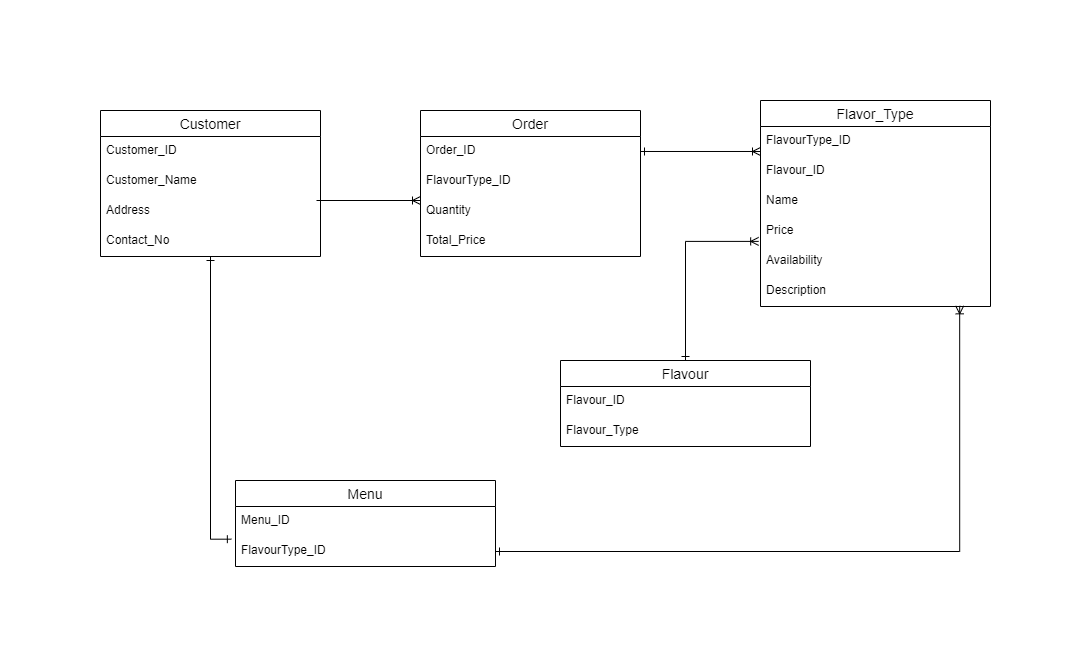

The diagram above was exported from draw.io. Its source (the exported page's mxGraphModel, read from the mxfile embedded in the PNG):
<mxGraphModel dx="1019" dy="555" grid="1" gridSize="10" guides="1" tooltips="1" connect="1" arrows="1" fold="1" page="1" pageScale="1" pageWidth="850" pageHeight="1100" background="none" math="0" shadow="0">
  <root>
    <mxCell id="0" />
    <mxCell id="1" parent="0" />
    <mxCell id="EVRwxPP15XXZG7OOoQba-67" style="edgeStyle=orthogonalEdgeStyle;rounded=0;orthogonalLoop=1;jettySize=auto;html=1;entryX=-0.016;entryY=0.089;entryDx=0;entryDy=0;entryPerimeter=0;startArrow=ERone;startFill=0;endArrow=ERone;endFill=0;strokeWidth=1;" edge="1" parent="1" source="EVRwxPP15XXZG7OOoQba-4" target="EVRwxPP15XXZG7OOoQba-62">
      <mxGeometry relative="1" as="geometry" />
    </mxCell>
    <mxCell id="EVRwxPP15XXZG7OOoQba-4" value="Customer" style="swimlane;fontStyle=0;childLayout=stackLayout;horizontal=1;startSize=26;horizontalStack=0;resizeParent=1;resizeParentMax=0;resizeLast=0;collapsible=1;marginBottom=0;align=center;fontSize=14;" vertex="1" parent="1">
      <mxGeometry x="30" y="50" width="220" height="146" as="geometry">
        <mxRectangle x="80" y="90" width="90" height="26" as="alternateBounds" />
      </mxGeometry>
    </mxCell>
    <mxCell id="EVRwxPP15XXZG7OOoQba-5" value="Customer_ID" style="text;strokeColor=none;fillColor=none;spacingLeft=4;spacingRight=4;overflow=hidden;rotatable=0;points=[[0,0.5],[1,0.5]];portConstraint=eastwest;fontSize=12;" vertex="1" parent="EVRwxPP15XXZG7OOoQba-4">
      <mxGeometry y="26" width="220" height="30" as="geometry" />
    </mxCell>
    <mxCell id="EVRwxPP15XXZG7OOoQba-6" value="Customer_Name" style="text;strokeColor=none;fillColor=none;spacingLeft=4;spacingRight=4;overflow=hidden;rotatable=0;points=[[0,0.5],[1,0.5]];portConstraint=eastwest;fontSize=12;" vertex="1" parent="EVRwxPP15XXZG7OOoQba-4">
      <mxGeometry y="56" width="220" height="30" as="geometry" />
    </mxCell>
    <mxCell id="EVRwxPP15XXZG7OOoQba-7" value="Address" style="text;strokeColor=none;fillColor=none;spacingLeft=4;spacingRight=4;overflow=hidden;rotatable=0;points=[[0,0.5],[1,0.5]];portConstraint=eastwest;fontSize=12;" vertex="1" parent="EVRwxPP15XXZG7OOoQba-4">
      <mxGeometry y="86" width="220" height="30" as="geometry" />
    </mxCell>
    <mxCell id="EVRwxPP15XXZG7OOoQba-10" value="Contact_No" style="text;strokeColor=none;fillColor=none;spacingLeft=4;spacingRight=4;overflow=hidden;rotatable=0;points=[[0,0.5],[1,0.5]];portConstraint=eastwest;fontSize=12;" vertex="1" parent="EVRwxPP15XXZG7OOoQba-4">
      <mxGeometry y="116" width="220" height="30" as="geometry" />
    </mxCell>
    <mxCell id="EVRwxPP15XXZG7OOoQba-16" value="Order" style="swimlane;fontStyle=0;childLayout=stackLayout;horizontal=1;startSize=26;horizontalStack=0;resizeParent=1;resizeParentMax=0;resizeLast=0;collapsible=1;marginBottom=0;align=center;fontSize=14;" vertex="1" parent="1">
      <mxGeometry x="350" y="50" width="220" height="146" as="geometry" />
    </mxCell>
    <mxCell id="EVRwxPP15XXZG7OOoQba-17" value="Order_ID" style="text;strokeColor=none;fillColor=none;spacingLeft=4;spacingRight=4;overflow=hidden;rotatable=0;points=[[0,0.5],[1,0.5]];portConstraint=eastwest;fontSize=12;" vertex="1" parent="EVRwxPP15XXZG7OOoQba-16">
      <mxGeometry y="26" width="220" height="30" as="geometry" />
    </mxCell>
    <mxCell id="EVRwxPP15XXZG7OOoQba-18" value="FlavourType_ID" style="text;strokeColor=none;fillColor=none;spacingLeft=4;spacingRight=4;overflow=hidden;rotatable=0;points=[[0,0.5],[1,0.5]];portConstraint=eastwest;fontSize=12;" vertex="1" parent="EVRwxPP15XXZG7OOoQba-16">
      <mxGeometry y="56" width="220" height="30" as="geometry" />
    </mxCell>
    <mxCell id="EVRwxPP15XXZG7OOoQba-19" value="Quantity" style="text;strokeColor=none;fillColor=none;spacingLeft=4;spacingRight=4;overflow=hidden;rotatable=0;points=[[0,0.5],[1,0.5]];portConstraint=eastwest;fontSize=12;" vertex="1" parent="EVRwxPP15XXZG7OOoQba-16">
      <mxGeometry y="86" width="220" height="30" as="geometry" />
    </mxCell>
    <mxCell id="EVRwxPP15XXZG7OOoQba-20" value="Total_Price" style="text;strokeColor=none;fillColor=none;spacingLeft=4;spacingRight=4;overflow=hidden;rotatable=0;points=[[0,0.5],[1,0.5]];portConstraint=eastwest;fontSize=12;" vertex="1" parent="EVRwxPP15XXZG7OOoQba-16">
      <mxGeometry y="116" width="220" height="30" as="geometry" />
    </mxCell>
    <mxCell id="EVRwxPP15XXZG7OOoQba-79" style="edgeStyle=orthogonalEdgeStyle;rounded=0;orthogonalLoop=1;jettySize=auto;html=1;entryX=-0.008;entryY=0.83;entryDx=0;entryDy=0;entryPerimeter=0;startArrow=ERone;startFill=0;endArrow=ERoneToMany;endFill=0;strokeWidth=1;" edge="1" parent="1" source="EVRwxPP15XXZG7OOoQba-25" target="EVRwxPP15XXZG7OOoQba-59">
      <mxGeometry relative="1" as="geometry" />
    </mxCell>
    <mxCell id="EVRwxPP15XXZG7OOoQba-25" value="Flavour" style="swimlane;fontStyle=0;childLayout=stackLayout;horizontal=1;startSize=26;horizontalStack=0;resizeParent=1;resizeParentMax=0;resizeLast=0;collapsible=1;marginBottom=0;align=center;fontSize=14;" vertex="1" parent="1">
      <mxGeometry x="490" y="300" width="250" height="86" as="geometry" />
    </mxCell>
    <mxCell id="EVRwxPP15XXZG7OOoQba-26" value="Flavour_ID" style="text;strokeColor=none;fillColor=none;spacingLeft=4;spacingRight=4;overflow=hidden;rotatable=0;points=[[0,0.5],[1,0.5]];portConstraint=eastwest;fontSize=12;" vertex="1" parent="EVRwxPP15XXZG7OOoQba-25">
      <mxGeometry y="26" width="250" height="30" as="geometry" />
    </mxCell>
    <mxCell id="EVRwxPP15XXZG7OOoQba-47" value="Flavour_Type" style="text;strokeColor=none;fillColor=none;spacingLeft=4;spacingRight=4;overflow=hidden;rotatable=0;points=[[0,0.5],[1,0.5]];portConstraint=eastwest;fontSize=12;" vertex="1" parent="EVRwxPP15XXZG7OOoQba-25">
      <mxGeometry y="56" width="250" height="30" as="geometry" />
    </mxCell>
    <mxCell id="EVRwxPP15XXZG7OOoQba-34" value="" style="edgeStyle=orthogonalEdgeStyle;rounded=0;orthogonalLoop=1;jettySize=auto;html=1;startArrow=ERone;startFill=0;endArrow=ERoneToMany;endFill=0;strokeWidth=1;" edge="1" parent="1" source="EVRwxPP15XXZG7OOoQba-6" target="EVRwxPP15XXZG7OOoQba-19">
      <mxGeometry relative="1" as="geometry">
        <Array as="points">
          <mxPoint x="250" y="140" />
        </Array>
      </mxGeometry>
    </mxCell>
    <mxCell id="EVRwxPP15XXZG7OOoQba-50" value="Menu" style="swimlane;fontStyle=0;childLayout=stackLayout;horizontal=1;startSize=26;horizontalStack=0;resizeParent=1;resizeParentMax=0;resizeLast=0;collapsible=1;marginBottom=0;align=center;fontSize=14;" vertex="1" parent="1">
      <mxGeometry x="165" y="420" width="260" height="86" as="geometry" />
    </mxCell>
    <mxCell id="EVRwxPP15XXZG7OOoQba-51" value="Menu_ID" style="text;strokeColor=none;fillColor=none;spacingLeft=4;spacingRight=4;overflow=hidden;rotatable=0;points=[[0,0.5],[1,0.5]];portConstraint=eastwest;fontSize=12;" vertex="1" parent="EVRwxPP15XXZG7OOoQba-50">
      <mxGeometry y="26" width="260" height="30" as="geometry" />
    </mxCell>
    <mxCell id="EVRwxPP15XXZG7OOoQba-62" value="FlavourType_ID" style="text;strokeColor=none;fillColor=none;spacingLeft=4;spacingRight=4;overflow=hidden;rotatable=0;points=[[0,0.5],[1,0.5]];portConstraint=eastwest;fontSize=12;" vertex="1" parent="EVRwxPP15XXZG7OOoQba-50">
      <mxGeometry y="56" width="260" height="30" as="geometry" />
    </mxCell>
    <mxCell id="EVRwxPP15XXZG7OOoQba-55" value="Flavor_Type" style="swimlane;fontStyle=0;childLayout=stackLayout;horizontal=1;startSize=26;horizontalStack=0;resizeParent=1;resizeParentMax=0;resizeLast=0;collapsible=1;marginBottom=0;align=center;fontSize=14;" vertex="1" parent="1">
      <mxGeometry x="690" y="40" width="230" height="206" as="geometry" />
    </mxCell>
    <mxCell id="EVRwxPP15XXZG7OOoQba-56" value="FlavourType_ID" style="text;strokeColor=none;fillColor=none;spacingLeft=4;spacingRight=4;overflow=hidden;rotatable=0;points=[[0,0.5],[1,0.5]];portConstraint=eastwest;fontSize=12;" vertex="1" parent="EVRwxPP15XXZG7OOoQba-55">
      <mxGeometry y="26" width="230" height="30" as="geometry" />
    </mxCell>
    <mxCell id="EVRwxPP15XXZG7OOoQba-57" value="Flavour_ID" style="text;strokeColor=none;fillColor=none;spacingLeft=4;spacingRight=4;overflow=hidden;rotatable=0;points=[[0,0.5],[1,0.5]];portConstraint=eastwest;fontSize=12;" vertex="1" parent="EVRwxPP15XXZG7OOoQba-55">
      <mxGeometry y="56" width="230" height="30" as="geometry" />
    </mxCell>
    <mxCell id="EVRwxPP15XXZG7OOoQba-58" value="Name" style="text;strokeColor=none;fillColor=none;spacingLeft=4;spacingRight=4;overflow=hidden;rotatable=0;points=[[0,0.5],[1,0.5]];portConstraint=eastwest;fontSize=12;" vertex="1" parent="EVRwxPP15XXZG7OOoQba-55">
      <mxGeometry y="86" width="230" height="30" as="geometry" />
    </mxCell>
    <mxCell id="EVRwxPP15XXZG7OOoQba-59" value="Price" style="text;strokeColor=none;fillColor=none;spacingLeft=4;spacingRight=4;overflow=hidden;rotatable=0;points=[[0,0.5],[1,0.5]];portConstraint=eastwest;fontSize=12;" vertex="1" parent="EVRwxPP15XXZG7OOoQba-55">
      <mxGeometry y="116" width="230" height="30" as="geometry" />
    </mxCell>
    <mxCell id="EVRwxPP15XXZG7OOoQba-60" value="Availability" style="text;strokeColor=none;fillColor=none;spacingLeft=4;spacingRight=4;overflow=hidden;rotatable=0;points=[[0,0.5],[1,0.5]];portConstraint=eastwest;fontSize=12;" vertex="1" parent="EVRwxPP15XXZG7OOoQba-55">
      <mxGeometry y="146" width="230" height="30" as="geometry" />
    </mxCell>
    <mxCell id="EVRwxPP15XXZG7OOoQba-61" value="Description" style="text;strokeColor=none;fillColor=none;spacingLeft=4;spacingRight=4;overflow=hidden;rotatable=0;points=[[0,0.5],[1,0.5]];portConstraint=eastwest;fontSize=12;" vertex="1" parent="EVRwxPP15XXZG7OOoQba-55">
      <mxGeometry y="176" width="230" height="30" as="geometry" />
    </mxCell>
    <mxCell id="EVRwxPP15XXZG7OOoQba-70" style="edgeStyle=orthogonalEdgeStyle;rounded=0;orthogonalLoop=1;jettySize=auto;html=1;entryX=0;entryY=0.833;entryDx=0;entryDy=0;entryPerimeter=0;startArrow=ERone;startFill=0;endArrow=ERoneToMany;endFill=0;strokeWidth=1;" edge="1" parent="1" source="EVRwxPP15XXZG7OOoQba-17" target="EVRwxPP15XXZG7OOoQba-56">
      <mxGeometry relative="1" as="geometry" />
    </mxCell>
    <mxCell id="EVRwxPP15XXZG7OOoQba-80" style="edgeStyle=orthogonalEdgeStyle;rounded=0;orthogonalLoop=1;jettySize=auto;html=1;startArrow=ERone;startFill=0;endArrow=ERoneToMany;endFill=0;strokeWidth=1;entryX=0.866;entryY=0.978;entryDx=0;entryDy=0;entryPerimeter=0;" edge="1" parent="1" source="EVRwxPP15XXZG7OOoQba-62" target="EVRwxPP15XXZG7OOoQba-61">
      <mxGeometry relative="1" as="geometry">
        <mxPoint x="890" y="270" as="targetPoint" />
        <Array as="points">
          <mxPoint x="889" y="491" />
        </Array>
      </mxGeometry>
    </mxCell>
  </root>
</mxGraphModel>